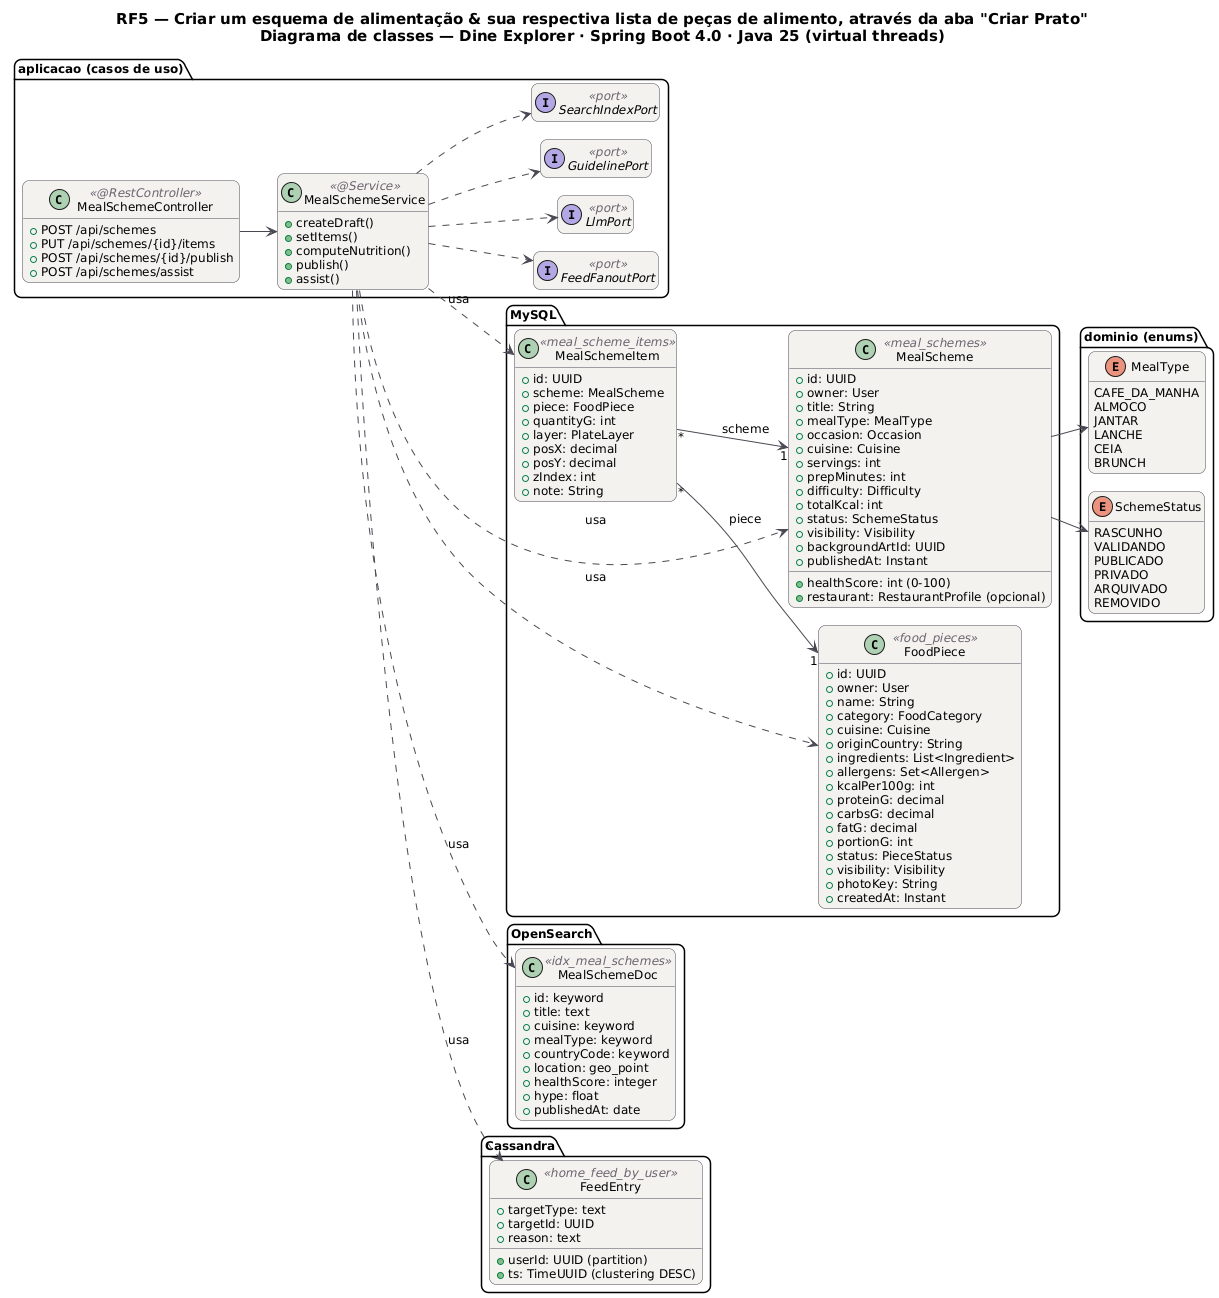

The diagram above was rendered by PlantUML. Its source (embedded in the PNG):
@startuml RF5_Classes
!pragma layout smetana
skinparam backgroundColor #FFFFFF
skinparam shadowing false
skinparam defaultFontName "DejaVu Sans"
skinparam defaultFontSize 12
skinparam titleFontSize 15
skinparam roundcorner 14
skinparam ArrowColor #52606D
skinparam note {
  BackgroundColor #FFFDEB
  BorderColor #D8CE78
  FontColor #554F24
}
skinparam class {
  BackgroundColor #F4F2EF
  BorderColor #4A4852
  ArrowColor #4A4852
  StereotypeFontColor #6B6470
}
hide empty members
left to right direction
title RF5 — Criar um esquema de alimentação & sua respectiva lista de peças de alimento, através da aba "Criar Prato"\nDiagrama de classes — Dine Explorer · Spring Boot 4.0 · Java 25 (virtual threads)

package "MySQL" {
  class MealScheme <<meal_schemes>> {
    +id: UUID
    +owner: User
    +title: String
    +mealType: MealType
    +occasion: Occasion
    +cuisine: Cuisine
    +servings: int
    +prepMinutes: int
    +difficulty: Difficulty
    +totalKcal: int
    +healthScore: int (0-100)
    +status: SchemeStatus
    +visibility: Visibility
    +backgroundArtId: UUID
    +restaurant: RestaurantProfile (opcional)
    +publishedAt: Instant
  }
  class MealSchemeItem <<meal_scheme_items>> {
    +id: UUID
    +scheme: MealScheme
    +piece: FoodPiece
    +quantityG: int
    +layer: PlateLayer
    +posX: decimal
    +posY: decimal
    +zIndex: int
    +note: String
  }
  class FoodPiece <<food_pieces>> {
    +id: UUID
    +owner: User
    +name: String
    +category: FoodCategory
    +cuisine: Cuisine
    +originCountry: String
    +ingredients: List<Ingredient>
    +allergens: Set<Allergen>
    +kcalPer100g: int
    +proteinG: decimal
    +carbsG: decimal
    +fatG: decimal
    +portionG: int
    +status: PieceStatus
    +visibility: Visibility
    +photoKey: String
    +createdAt: Instant
  }
}
package "OpenSearch" {
  class MealSchemeDoc <<idx_meal_schemes>> {
    +id: keyword
    +title: text
    +cuisine: keyword
    +mealType: keyword
    +countryCode: keyword
    +location: geo_point
    +healthScore: integer
    +hype: float
    +publishedAt: date
  }
}
package "Cassandra" {
  class FeedEntry <<home_feed_by_user>> {
    +userId: UUID (partition)
    +ts: TimeUUID (clustering DESC)
    +targetType: text
    +targetId: UUID
    +reason: text
  }
}
package "dominio (enums)" {
  enum MealType {
    CAFE_DA_MANHA
    ALMOCO
    JANTAR
    LANCHE
    CEIA
    BRUNCH
  }
  enum SchemeStatus {
    RASCUNHO
    VALIDANDO
    PUBLICADO
    PRIVADO
    ARQUIVADO
    REMOVIDO
  }
}
package "aplicacao (casos de uso)" {
  class MealSchemeService <<@Service>> {
    +createDraft()
    +setItems()
    +computeNutrition()
    +publish()
    +assist()
  }
  class MealSchemeController <<@RestController>> {
    +POST /api/schemes
    +PUT /api/schemes/{id}/items
    +POST /api/schemes/{id}/publish
    +POST /api/schemes/assist
  }
  interface GuidelinePort <<port>>
  MealSchemeService ..> GuidelinePort
  interface SearchIndexPort <<port>>
  MealSchemeService ..> SearchIndexPort
  interface FeedFanoutPort <<port>>
  MealSchemeService ..> FeedFanoutPort
  interface LlmPort <<port>>
  MealSchemeService ..> LlmPort
}
MealSchemeController --> MealSchemeService
MealSchemeService ..> MealScheme : usa
MealSchemeService ..> MealSchemeItem : usa
MealSchemeService ..> FoodPiece : usa
MealSchemeService ..> MealSchemeDoc : usa
MealSchemeService ..> FeedEntry : usa
MealScheme --> MealType
MealScheme --> SchemeStatus
MealSchemeItem "*" --> "1" MealScheme : scheme
MealSchemeItem "*" --> "1" FoodPiece : piece
@enduml